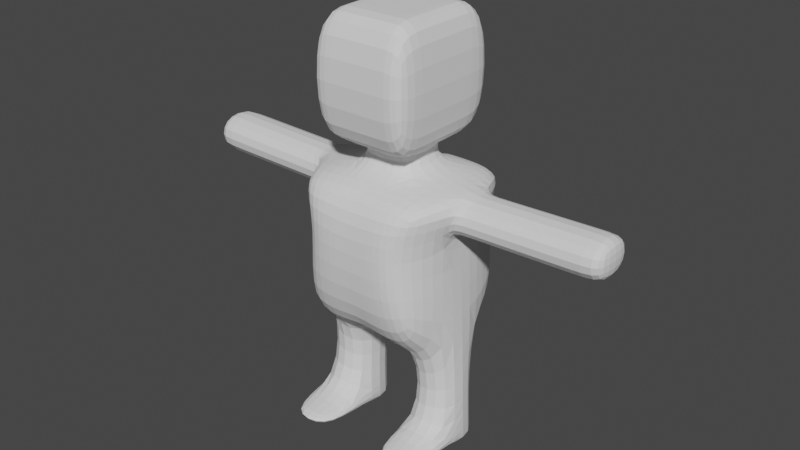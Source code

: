 # Source: personaje.blend  (saved by Blender 3.1.7; exported with 4.5.12 LTS)
import bpy
from mathutils import Matrix  # noqa: F401  (used for matrix-valued properties, if any)

bpy.ops.wm.read_factory_settings(use_empty=True)
scene = bpy.context.scene
scene.name = 'Scene'

# ---- collections
col_collection = bpy.data.collections.new('Collection'); scene.collection.children.link(col_collection)

# ---- world
world_world = bpy.data.worlds.new('World'); scene.world = world_world
world_world.use_nodes = True; world_world.node_tree.nodes.clear()
_N = world_world.node_tree.nodes; _L = world_world.node_tree.links
n0 = _N.new('ShaderNodeOutputWorld'); n0.name = 'World Output'; n0.location = (300, 300)
n1 = _N.new('ShaderNodeBackground'); n1.name = 'Background'; n1.location = (10, 300)
n1.inputs[0].default_value = (0.05088, 0.05088, 0.05088, 1.0)
_L.new(n1.outputs[0], n0.inputs[0])
n0.is_active_output = True
world_world.color = (0.05088, 0.05088, 0.05088)
world_world.use_sun_shadow = False
world_world.sun_shadow_jitter_overblur = 0.0

# ---- meshes
me_cubo = bpy.data.meshes.new('Cubo')
me_cubo.from_pydata([(1.113, -0.3333, 0.9488), (1.113, 0.3333, 0.9488), (0.9334, 0.3333, -0.989), (0.9334, -0.3333, -0.989), (0.889, -0.8889, -0.752), (0.889, -0.8889, 0.9147), (0.889, 0.8889, -0.752), (0.889, 0.8889, 0.9147), (0.0, 0.8889, -0.752), (0.0, 0.8889, 0.9147), (0.0, -0.8889, -0.752), (0.0, -0.8889, 0.9147), (0.0, 0.3333, 1.047), (0.0, -0.3333, 1.047), (0.0, 0.3333, -1.0), (0.0, -0.3333, -1.0), (0.5727, 0.9167, 0.4214), (0.5727, -0.9167, 0.4214), (0.0, -1.0, 0.3254), (0.0, 1.0, 0.3254), (0.836, 0.3333, 0.4458), (0.836, -0.3333, 0.4458), (0.3754, 0.9167, 0.936), (0.3754, -0.9167, -0.814), (0.3754, 0.9167, -0.814), (0.3754, -0.9167, 0.936), (0.3671, 0.3333, 1.038), (0.3671, -0.3333, 1.038), (0.3671, 0.3333, -1.138), (0.3671, -0.3333, -1.138), (0.3754, -1.0, 0.3661), (0.3754, 1.0, 0.3661), (2.8, 0.3333, 1.0), (2.8, -0.3333, 1.0), (2.8, 0.3333, 0.4882), (2.8, -0.3333, 0.4882), (1.0, -0.3333, -2.378), (1.0, 0.3333, -2.378), (0.3339, 0.3333, -2.378), (0.3339, -0.3333, -2.378), (0.0, 0.3333, 2.88), (0.0, -0.3333, 2.88), (0.3339, 0.3333, 2.88), (0.3339, -0.3333, 2.88), (0.0, -0.3333, 1.379), (0.0, 0.3333, 1.379), (0.3339, 0.3333, 1.379), (0.3339, -0.3333, 1.379), (0.0, -0.8323, 2.88), (0.3339, -0.8323, 2.88), (0.0, -0.8323, 1.379), (0.3339, -0.8323, 1.379), (0.0, 0.7858, 2.88), (0.3339, 0.7858, 2.88), (0.0, 0.7858, 1.379), (0.3339, 0.7858, 1.379), (0.6517, 0.3333, 2.88), (0.6517, -0.3333, 2.88), (0.6517, 0.3333, 1.379), (0.6517, -0.3333, 1.379), (0.6517, -0.8323, 2.88), (0.6517, -0.8323, 1.379), (0.6517, 0.7858, 2.88), (0.6517, 0.7858, 1.379), (2.607, 0.3333, 0.4766), (2.607, -0.3333, 0.4766), (2.599, 0.3333, 0.9939), (2.599, -0.3333, 0.9939), (0.3344, 0.3333, -2.361), (0.3344, -0.3333, -2.361), (0.9991, 0.3333, -2.359), (0.9991, -0.3333, -2.359), (0.3389, -0.3333, -2.192), (0.3389, 0.3333, -2.192), (0.99, 0.3333, -2.17), (0.99, -0.3333, -2.17), (0.99, -1.094, -2.17), (0.9991, -1.094, -2.359), (0.3344, -1.094, -2.361), (0.3389, -1.094, -2.192), (0.836, -0.3333, 0.4458), (0.836, 0.3333, 0.4458), (1.113, 0.3333, 0.9488), (1.113, -0.3333, 0.9488)], [], [(69, 68, 38, 39), (31, 22, 7, 16), (21, 0, 5, 17), (24, 6, 2, 28), (29, 3, 4, 23), (27, 13, 11, 25), (16, 7, 1, 20), (30, 25, 11, 18), (22, 9, 12, 26), (65, 64, 34, 35), (2, 20, 21, 3), (23, 30, 18, 10), (6, 16, 20, 2), (3, 21, 17, 4), (24, 31, 16, 6), (8, 19, 31, 24), (4, 17, 30, 23), (7, 22, 26, 1), (17, 5, 25, 30), (0, 27, 25, 5), (1, 26, 27, 0), (15, 29, 23, 10), (8, 24, 28, 14), (19, 9, 22, 31), (14, 28, 29, 15), (34, 32, 33, 35), (64, 66, 32, 34), (66, 67, 33, 32), (67, 65, 35, 33), (38, 37, 36, 39), (68, 70, 37, 38), (70, 71, 36, 37), (71, 69, 39, 36), (42, 40, 41, 43), (49, 51, 61, 60), (44, 47, 51, 50), (13, 27, 47, 44), (27, 26, 46, 47), (26, 12, 45, 46), (50, 51, 49, 48), (43, 41, 48, 49), (51, 47, 59, 61), (55, 54, 52, 53), (46, 45, 54, 55), (40, 42, 53, 52), (53, 42, 56, 62), (59, 58, 56, 57), (59, 57, 60, 61), (56, 58, 63, 62), (42, 43, 57, 56), (43, 49, 60, 57), (46, 55, 63, 58), (55, 53, 62, 63), (47, 46, 58, 59), (83, 80, 65, 67), (82, 83, 67, 66), (81, 82, 66, 64), (80, 81, 64, 65), (72, 69, 78, 79), (74, 75, 71, 70), (73, 74, 70, 68), (72, 73, 68, 69), (29, 28, 73, 72), (28, 2, 74, 73), (2, 3, 75, 74), (3, 29, 72, 75), (76, 79, 78, 77), (69, 71, 77, 78), (75, 72, 79, 76), (71, 75, 76, 77), (21, 20, 81, 80), (20, 1, 82, 81), (1, 0, 83, 82), (0, 21, 80, 83)])
_uv = me_cubo.uv_layers.new(name='MapaUV')
_uv.uv.foreach_set('vector', [0.2917, 0.6667, 0.2917, 0.5833, 0.2917, 0.5833, 0.2917, 0.6667, 0.561, 0.4167, 0.625, 0.4167, 0.625, 0.5, 0.561, 0.5, 0.561, 0.6667, 0.625, 0.6667, 0.625, 0.75, 0.561, 0.75, 0.2917, 0.5, 0.375, 0.5, 0.375, 0.5833, 0.2917, 0.5833, 0.2917, 0.6667, 0.375, 0.6667, 0.375, 0.75, 0.2917, 0.75, 0.7083, 0.6667, 0.75, 0.6667, 0.75, 0.75, 0.7083, 0.75, 0.561, 0.5, 0.625, 0.5, 0.625, 0.5833, 0.561, 0.5833, 0.561, 0.8333, 0.625, 0.8333, 0.625, 0.875, 0.561, 0.875, 0.7083, 0.5, 0.75, 0.5, 0.75, 0.5833, 0.7083, 0.5833, 0.561, 0.6667, 0.561, 0.5833, 0.561, 0.5833, 0.561, 0.6667, 0.375, 0.5833, 0.561, 0.5833, 0.561, 0.6667, 0.375, 0.6667, 0.375, 0.8333, 0.561, 0.8333, 0.561, 0.875, 0.375, 0.875, 0.375, 0.5, 0.561, 0.5, 0.561, 0.5833, 0.375, 0.5833, 0.375, 0.6667, 0.561, 0.6667, 0.561, 0.75, 0.375, 0.75, 0.375, 0.4167, 0.561, 0.4167, 0.561, 0.5, 0.375, 0.5, 0.375, 0.375, 0.561, 0.375, 0.561, 0.4167, 0.375, 0.4167, 0.375, 0.75, 0.561, 0.75, 0.561, 0.8333, 0.375, 0.8333, 0.625, 0.5, 0.7083, 0.5, 0.7083, 0.5833, 0.625, 0.5833, 0.561, 0.75, 0.625, 0.75, 0.625, 0.8333, 0.561, 0.8333, 0.625, 0.6667, 0.7083, 0.6667, 0.7083, 0.75, 0.625, 0.75, 0.625, 0.5833, 0.7083, 0.5833, 0.7083, 0.6667, 0.625, 0.6667, 0.25, 0.6667, 0.2917, 0.6667, 0.2917, 0.75, 0.25, 0.75, 0.25, 0.5, 0.2917, 0.5, 0.2917, 0.5833, 0.25, 0.5833, 0.561, 0.375, 0.625, 0.375, 0.625, 0.4167, 0.561, 0.4167, 0.25, 0.5833, 0.2917, 0.5833, 0.2917, 0.6667, 0.25, 0.6667, 0.561, 0.5833, 0.625, 0.5833, 0.625, 0.6667, 0.561, 0.6667, 0.561, 0.5833, 0.625, 0.5833, 0.625, 0.5833, 0.561, 0.5833, 0.625, 0.5833, 0.625, 0.6667, 0.625, 0.6667, 0.625, 0.5833, 0.625, 0.6667, 0.561, 0.6667, 0.561, 0.6667, 0.625, 0.6667, 0.2917, 0.5833, 0.375, 0.5833, 0.375, 0.6667, 0.2917, 0.6667, 0.2917, 0.5833, 0.375, 0.5833, 0.375, 0.5833, 0.2917, 0.5833, 0.375, 0.5833, 0.375, 0.6667, 0.375, 0.6667, 0.375, 0.5833, 0.375, 0.6667, 0.2917, 0.6667, 0.2917, 0.6667, 0.375, 0.6667, 0.7083, 0.5833, 0.75, 0.5833, 0.75, 0.6667, 0.7083, 0.6667, 0.7083, 0.6667, 0.7083, 0.6667, 0.7083, 0.6667, 0.7083, 0.6667, 0.75, 0.6667, 0.7083, 0.6667, 0.7083, 0.6667, 0.75, 0.6667, 0.75, 0.6667, 0.7083, 0.6667, 0.7083, 0.6667, 0.75, 0.6667, 0.7083, 0.6667, 0.7083, 0.5833, 0.7083, 0.5833, 0.7083, 0.6667, 0.7083, 0.5833, 0.75, 0.5833, 0.75, 0.5833, 0.7083, 0.5833, 0.75, 0.6667, 0.7083, 0.6667, 0.7083, 0.6667, 0.75, 0.6667, 0.7083, 0.6667, 0.75, 0.6667, 0.75, 0.6667, 0.7083, 0.6667, 0.7083, 0.6667, 0.7083, 0.6667, 0.7083, 0.6667, 0.7083, 0.6667, 0.7083, 0.5833, 0.75, 0.5833, 0.75, 0.5833, 0.7083, 0.5833, 0.7083, 0.5833, 0.75, 0.5833, 0.75, 0.5833, 0.7083, 0.5833, 0.75, 0.5833, 0.7083, 0.5833, 0.7083, 0.5833, 0.75, 0.5833, 0.7083, 0.5833, 0.7083, 0.5833, 0.7083, 0.5833, 0.7083, 0.5833, 0.7083, 0.6667, 0.7083, 0.5833, 0.7083, 0.5833, 0.7083, 0.6667, 0.7083, 0.6667, 0.7083, 0.6667, 0.7083, 0.6667, 0.7083, 0.6667, 0.7083, 0.5833, 0.7083, 0.5833, 0.7083, 0.5833, 0.7083, 0.5833, 0.7083, 0.5833, 0.7083, 0.6667, 0.7083, 0.6667, 0.7083, 0.5833, 0.7083, 0.6667, 0.7083, 0.6667, 0.7083, 0.6667, 0.7083, 0.6667, 0.7083, 0.5833, 0.7083, 0.5833, 0.7083, 0.5833, 0.7083, 0.5833, 0.7083, 0.5833, 0.7083, 0.5833, 0.7083, 0.5833, 0.7083, 0.5833, 0.7083, 0.6667, 0.7083, 0.5833, 0.7083, 0.5833, 0.7083, 0.6667, 0.625, 0.6667, 0.561, 0.6667, 0.561, 0.6667, 0.625, 0.6667, 0.625, 0.5833, 0.625, 0.6667, 0.625, 0.6667, 0.625, 0.5833, 0.561, 0.5833, 0.625, 0.5833, 0.625, 0.5833, 0.561, 0.5833, 0.561, 0.6667, 0.561, 0.5833, 0.561, 0.5833, 0.561, 0.6667, 0.2917, 0.6667, 0.2917, 0.6667, 0.2917, 0.6667, 0.2917, 0.6667, 0.375, 0.5833, 0.375, 0.6667, 0.375, 0.6667, 0.375, 0.5833, 0.2917, 0.5833, 0.375, 0.5833, 0.375, 0.5833, 0.2917, 0.5833, 0.2917, 0.6667, 0.2917, 0.5833, 0.2917, 0.5833, 0.2917, 0.6667, 0.2917, 0.6667, 0.2917, 0.5833, 0.2917, 0.5833, 0.2917, 0.6667, 0.2917, 0.5833, 0.375, 0.5833, 0.375, 0.5833, 0.2917, 0.5833, 0.375, 0.5833, 0.375, 0.6667, 0.375, 0.6667, 0.375, 0.5833, 0.375, 0.6667, 0.2917, 0.6667, 0.2917, 0.6667, 0.375, 0.6667, 0.375, 0.6667, 0.2917, 0.6667, 0.2917, 0.6667, 0.375, 0.6667, 0.2917, 0.6667, 0.375, 0.6667, 0.375, 0.6667, 0.2917, 0.6667, 0.375, 0.6667, 0.2917, 0.6667, 0.2917, 0.6667, 0.375, 0.6667, 0.375, 0.6667, 0.375, 0.6667, 0.375, 0.6667, 0.375, 0.6667, 0.561, 0.6667, 0.561, 0.5833, 0.561, 0.5833, 0.561, 0.6667, 0.561, 0.5833, 0.625, 0.5833, 0.625, 0.5833, 0.561, 0.5833, 0.625, 0.5833, 0.625, 0.6667, 0.625, 0.6667, 0.625, 0.5833, 0.625, 0.6667, 0.561, 0.6667, 0.561, 0.6667, 0.625, 0.6667])
me_cubo.use_remesh_fix_poles = True
me_cubo.use_remesh_preserve_attributes = False
me_cubo.update()

# ---- objects
ob_cubo = bpy.data.objects.new('Cubo', me_cubo)

# ---- transforms, parenting, visibility, modifiers, constraints
ob_cubo.location = (0.0, 0.0, 0.0)
_m = ob_cubo.modifiers.new('Simetrizar', 'MIRROR')
_m.use_clip = True
_m = ob_cubo.modifiers.new('Subdivisión', 'SUBSURF')

# ---- collection membership
col_collection.objects.link(ob_cubo)

# ---- scene / render settings (as saved in the file)
scene.frame_start = 1; scene.frame_end = 250; scene.frame_set(1)
scene.render.engine = 'BLENDER_EEVEE_NEXT'
scene.cycles.sampling_pattern = 'TABULATED_SOBOL'
scene.cycles.use_light_tree = False
scene.view_settings.view_transform = 'Filmic'
bpy.context.view_layer.update()

# ---- added for rendering (the .blend has no active camera and no usable light): camera, sun
cam_auto = bpy.data.cameras.new('AutoCamera')
cam_auto.lens = 50.0
cam_auto.sensor_width = 36.0
cam_auto.clip_end = 1000.0
ob_auto_camera = bpy.data.objects.new('AutoCamera', cam_auto)
scene.collection.objects.link(ob_auto_camera)
ob_auto_camera.location = (7.36677, -8.88699, 6.1444)
ob_auto_camera.rotation_euler = (1.09748, -7.21219e-08, 0.694738)
scene.camera = ob_auto_camera
light_auto_sun = bpy.data.lights.new('AutoSun', 'SUN')
light_auto_sun.energy = 3.0
light_auto_sun.angle = 0.0523599
ob_auto_sun = bpy.data.objects.new('AutoSun', light_auto_sun)
scene.collection.objects.link(ob_auto_sun)
ob_auto_sun.rotation_euler = (0.872665, 0.174533, 0.523599)
bpy.context.view_layer.update()
